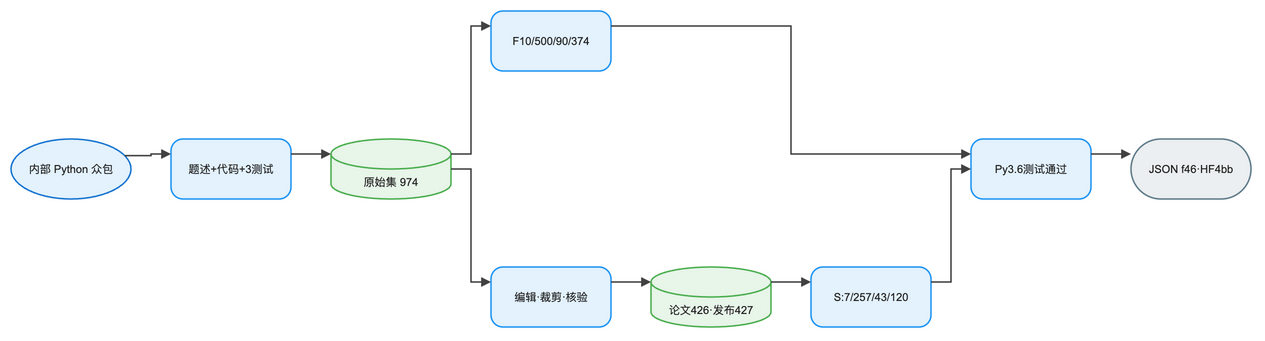

The diagram above was exported from draw.io. Its source (the exported page's mxGraphModel, read from the mxfile embedded in the PNG):
<mxGraphModel dx="1120" dy="720" grid="1" gridSize="8" guides="1" tooltips="1" connect="1" arrows="1" fold="1" page="1" pageScale="1" pageWidth="1296" pageHeight="416" math="1" background="#FFFFFF">
  <root>
    <mxCell id="0" />
    <mxCell id="1" parent="0" />
    <mxCell id="2" value="内部 Python 众包" style="ellipse;html=1;whiteSpace=wrap;fillColor=#E3F2FD;strokeColor=#1976D2;strokeWidth=1.5;fontColor=#212121;fontSize=11;fontFamily=Arial, Helvetica, sans-serif;verticalAlign=middle;align=center" vertex="1" parent="1">
      <mxGeometry x="-24" y="144" width="120" height="60" as="geometry" />
    </mxCell>
    <mxCell id="3" value="题述+代码+3测试" style="rounded=1;arcSize=20;html=1;whiteSpace=wrap;fillColor=#E3F2FD;strokeColor=#2196F3;strokeWidth=1.5;fontColor=#212121;fontSize=11;fontFamily=Arial, Helvetica, sans-serif;verticalAlign=middle;align=center" vertex="1" parent="1">
      <mxGeometry x="136" y="144" width="120" height="60" as="geometry" />
    </mxCell>
    <mxCell id="4" value="原始集 974" style="shape=cylinder3;boundedLbl=1;backgroundOutline=1;size=15;html=1;whiteSpace=wrap;fillColor=#E8F5E9;strokeColor=#4CAF50;strokeWidth=1.5;fontColor=#212121;fontSize=11;fontFamily=Arial, Helvetica, sans-serif;verticalAlign=middle;align=center" vertex="1" parent="1">
      <mxGeometry x="296" y="144" width="120" height="60" as="geometry" />
    </mxCell>
    <mxCell id="5" value="F10/500/90/374" style="rounded=1;arcSize=20;html=1;whiteSpace=wrap;fillColor=#E3F2FD;strokeColor=#2196F3;strokeWidth=1.5;fontColor=#212121;fontSize=11;fontFamily=Arial, Helvetica, sans-serif;verticalAlign=middle;align=center" vertex="1" parent="1">
      <mxGeometry x="456" y="16" width="120" height="60" as="geometry" />
    </mxCell>
    <mxCell id="6" value="编辑·裁剪·核验" style="rounded=1;arcSize=20;html=1;whiteSpace=wrap;fillColor=#E3F2FD;strokeColor=#2196F3;strokeWidth=1.5;fontColor=#212121;fontSize=11;fontFamily=Arial, Helvetica, sans-serif;verticalAlign=middle;align=center" vertex="1" parent="1">
      <mxGeometry x="456" y="272" width="120" height="60" as="geometry" />
    </mxCell>
    <mxCell id="7" value="论文426·发布427" style="shape=cylinder3;boundedLbl=1;backgroundOutline=1;size=15;html=1;whiteSpace=wrap;fillColor=#E8F5E9;strokeColor=#4CAF50;strokeWidth=1.5;fontColor=#212121;fontSize=11;fontFamily=Arial, Helvetica, sans-serif;verticalAlign=middle;align=center" vertex="1" parent="1">
      <mxGeometry x="616" y="272" width="120" height="60" as="geometry" />
    </mxCell>
    <mxCell id="8" value="S:7/257/43/120" style="rounded=1;arcSize=20;html=1;whiteSpace=wrap;fillColor=#E3F2FD;strokeColor=#2196F3;strokeWidth=1.5;fontColor=#212121;fontSize=11;fontFamily=Arial, Helvetica, sans-serif;verticalAlign=middle;align=center" vertex="1" parent="1">
      <mxGeometry x="776" y="272" width="120" height="60" as="geometry" />
    </mxCell>
    <mxCell id="9" value="Py3.6测试通过" style="rounded=1;arcSize=20;html=1;whiteSpace=wrap;fillColor=#E3F2FD;strokeColor=#2196F3;strokeWidth=1.5;fontColor=#212121;fontSize=11;fontFamily=Arial, Helvetica, sans-serif;verticalAlign=middle;align=center" vertex="1" parent="1">
      <mxGeometry x="936" y="144" width="120" height="60" as="geometry" />
    </mxCell>
    <mxCell id="10" value="JSON f46·HF4bb" style="rounded=1;arcSize=50;html=1;whiteSpace=wrap;fillColor=#ECEFF1;strokeColor=#607D8B;strokeWidth=1.5;fontColor=#212121;fontSize=11;fontFamily=Arial, Helvetica, sans-serif;verticalAlign=middle;align=center" vertex="1" parent="1">
      <mxGeometry x="1096" y="144" width="120" height="60" as="geometry" />
    </mxCell>
    <mxCell id="11" value="" style="edgeStyle=orthogonalEdgeStyle;rounded=0;orthogonalLoop=1;jettySize=auto;html=1;strokeColor=#424242;strokeWidth=1.5;endArrow=block;endFill=1;exitX=1;exitY=0.25;exitDx=0;exitDy=0;entryX=0;entryY=0.25;entryDx=0;entryDy=0;jumpStyle=arc;jumpSize=8" edge="1" parent="1" source="2" target="3">
      <mxGeometry relative="1" as="geometry" />
    </mxCell>
    <mxCell id="12" value="" style="edgeStyle=orthogonalEdgeStyle;rounded=0;orthogonalLoop=1;jettySize=auto;html=1;strokeColor=#424242;strokeWidth=1.5;endArrow=block;endFill=1;exitX=1;exitY=0.25;exitDx=0;exitDy=0;entryX=0;entryY=0.25;entryDx=0;entryDy=0;jumpStyle=arc;jumpSize=8" edge="1" parent="1" source="3" target="4">
      <mxGeometry relative="1" as="geometry" />
    </mxCell>
    <mxCell id="13" value="" style="edgeStyle=orthogonalEdgeStyle;rounded=0;orthogonalLoop=1;jettySize=auto;html=1;strokeColor=#424242;strokeWidth=1.5;endArrow=block;endFill=1;exitX=1;exitY=0.25;exitDx=0;exitDy=0;entryX=0;entryY=0.25;entryDx=0;entryDy=0;jumpStyle=arc;jumpSize=8" edge="1" parent="1" source="4" target="5">
      <mxGeometry relative="1" as="geometry" />
    </mxCell>
    <mxCell id="14" value="" style="edgeStyle=orthogonalEdgeStyle;rounded=0;orthogonalLoop=1;jettySize=auto;html=1;strokeColor=#424242;strokeWidth=1.5;endArrow=block;endFill=1;exitX=1;exitY=0.25;exitDx=0;exitDy=0;entryX=0;entryY=0.25;entryDx=0;entryDy=0;jumpStyle=arc;jumpSize=8" edge="1" parent="1" source="5" target="9">
      <mxGeometry relative="1" as="geometry" />
    </mxCell>
    <mxCell id="15" value="" style="edgeStyle=orthogonalEdgeStyle;rounded=0;orthogonalLoop=1;jettySize=auto;html=1;strokeColor=#424242;strokeWidth=1.5;endArrow=block;endFill=1;exitX=1;exitY=0.5;exitDx=0;exitDy=0;entryX=0;entryY=0.25;entryDx=0;entryDy=0;jumpStyle=arc;jumpSize=8" edge="1" parent="1" source="4" target="6">
      <mxGeometry relative="1" as="geometry" />
    </mxCell>
    <mxCell id="16" value="" style="edgeStyle=orthogonalEdgeStyle;rounded=0;orthogonalLoop=1;jettySize=auto;html=1;strokeColor=#424242;strokeWidth=1.5;endArrow=block;endFill=1;exitX=1;exitY=0.25;exitDx=0;exitDy=0;entryX=0;entryY=0.25;entryDx=0;entryDy=0;jumpStyle=arc;jumpSize=8" edge="1" parent="1" source="6" target="7">
      <mxGeometry relative="1" as="geometry" />
    </mxCell>
    <mxCell id="17" value="" style="edgeStyle=orthogonalEdgeStyle;rounded=0;orthogonalLoop=1;jettySize=auto;html=1;strokeColor=#424242;strokeWidth=1.5;endArrow=block;endFill=1;exitX=1;exitY=0.25;exitDx=0;exitDy=0;entryX=0;entryY=0.25;entryDx=0;entryDy=0;jumpStyle=arc;jumpSize=8" edge="1" parent="1" source="7" target="8">
      <mxGeometry relative="1" as="geometry" />
    </mxCell>
    <mxCell id="18" value="" style="edgeStyle=orthogonalEdgeStyle;rounded=0;orthogonalLoop=1;jettySize=auto;html=1;strokeColor=#424242;strokeWidth=1.5;endArrow=block;endFill=1;exitX=1;exitY=0.25;exitDx=0;exitDy=0;entryX=0;entryY=0.5;entryDx=0;entryDy=0;jumpStyle=arc;jumpSize=8" edge="1" parent="1" source="8" target="9">
      <mxGeometry relative="1" as="geometry" />
    </mxCell>
    <mxCell id="19" value="" style="edgeStyle=orthogonalEdgeStyle;rounded=0;orthogonalLoop=1;jettySize=auto;html=1;strokeColor=#424242;strokeWidth=1.5;endArrow=block;endFill=1;exitX=1;exitY=0.25;exitDx=0;exitDy=0;entryX=0;entryY=0.25;entryDx=0;entryDy=0;jumpStyle=arc;jumpSize=8" edge="1" parent="1" source="9" target="10">
      <mxGeometry relative="1" as="geometry" />
    </mxCell>
  </root>
</mxGraphModel>